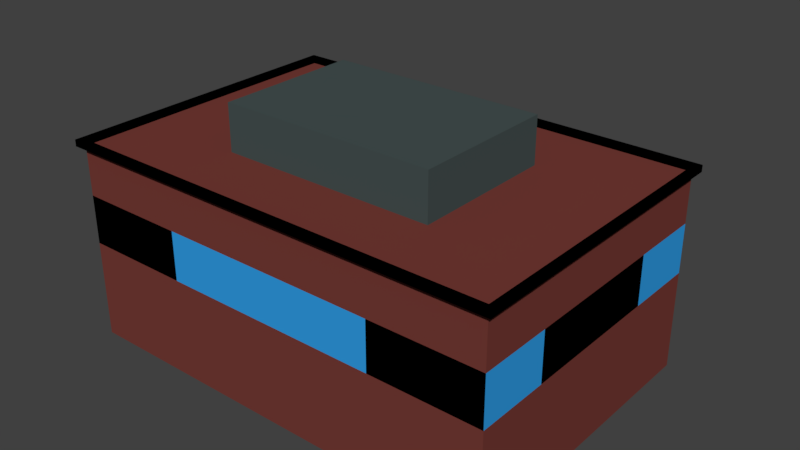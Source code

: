 # Source: school.blend  (saved by Blender 2.79.0; exported with 4.5.12 LTS)
import bpy
from mathutils import Matrix  # noqa: F401  (used for matrix-valued properties, if any)

bpy.ops.wm.read_factory_settings(use_empty=True)
scene = bpy.context.scene
scene.name = 'Scene'

# ---- collections
col_collection_1 = bpy.data.collections.new('Collection 1'); scene.collection.children.link(col_collection_1)

# ---- materials (node trees are filled in below, after node groups)
mat_material = bpy.data.materials.new('Material')
mat_material.alpha_threshold = 0.0
mat_material.use_transparent_shadow = False
mat_material.diffuse_color = (0.03073, 0.3438, 0.8, 1.0)
mat_material.roughness = 0.5
mat_material.line_color = (0.0, 0.0, 0.0, 1.0)
mat_material_001 = bpy.data.materials.new('Material.001')
mat_material_001.alpha_threshold = 0.0
mat_material_001.use_transparent_shadow = False
mat_material_001.diffuse_color = (0.1822, 0.04427, 0.03603, 1.0)
mat_material_001.roughness = 0.5
mat_material_002 = bpy.data.materials.new('Material.002')
mat_material_002.alpha_threshold = 0.0
mat_material_002.use_transparent_shadow = False
mat_material_002.diffuse_color = (0.0, 0.0, 0.0, 1.0)
mat_material_002.roughness = 0.5
mat_material_003 = bpy.data.materials.new('Material.003')
mat_material_003.alpha_threshold = 0.0
mat_material_003.use_transparent_shadow = False
mat_material_003.diffuse_color = (0.4692, 0.4846, 0.4846, 1.0)
mat_material_003.roughness = 0.5
mat_material_004 = bpy.data.materials.new('Material.004')
mat_material_004.alpha_threshold = 0.0
mat_material_004.use_transparent_shadow = False
mat_material_004.diffuse_color = (0.06154, 0.08462, 0.08462, 1.0)
mat_material_004.roughness = 0.5

# ---- material node trees

# ---- world
world_world = bpy.data.worlds.new('World'); scene.world = world_world
world_world.color = (0.05088, 0.05088, 0.05088)
world_world.use_sun_shadow = False
world_world.sun_shadow_jitter_overblur = 0.0
world_world.cycles.sampling_method = 'MANUAL'

# ---- meshes
me_cube = bpy.data.meshes.new('Cube')
me_cube.from_pydata([(0.9888, 0.9769, 0.003159), (0.9888, -1.023, 0.003159), (-1.011, -1.023, 0.003159), (-1.011, 0.9769, 0.003159), (0.9888, 0.9769, 2.003), (0.9888, -1.023, 2.003), (-1.011, -1.023, 2.003), (-1.011, 0.9769, 2.003), (0.9888, -0.02313, 0.003159), (-0.01122, 0.9769, 0.003159), (0.9888, 0.9769, 1.003), (-0.01122, -1.023, 0.003159), (0.9888, -1.023, 1.003), (-1.011, -0.02313, 0.003159), (-1.011, -1.023, 1.003), (-1.011, 0.9769, 1.003), (0.9888, -0.02313, 2.003), (-0.01122, 0.9769, 2.003), (-0.01122, -1.023, 2.003), (-1.011, -0.02313, 2.003), (-0.01122, 0.9769, 1.003), (-1.011, -0.02313, 1.003), (-0.01122, -1.023, 1.003), (0.9888, -0.02313, 1.003), (0.9888, -0.5231, 0.003159), (-0.5112, 0.9769, 0.003159), (0.9888, 0.9769, 1.503), (-0.5112, -1.023, 0.003159), (0.9888, -1.023, 1.503), (-1.011, 0.4769, 0.003159), (-1.011, -1.023, 1.503), (-1.011, 0.9769, 1.503), (0.9888, -0.5231, 2.003), (-0.5112, 0.9769, 2.003), (-0.5112, -1.023, 2.003), (-1.011, 0.4769, 2.003), (0.9888, 0.4769, 0.003159), (0.4888, 0.9769, 0.003159), (0.9888, 0.9769, 0.5032), (0.4888, -1.023, 0.003159), (0.9888, -1.023, 0.5032), (-1.011, -0.5231, 0.003159), (-1.011, -1.023, 0.5032), (-1.011, 0.9769, 0.5032), (0.9888, 0.4769, 2.003), (0.4888, 0.9769, 2.003), (0.4888, -1.023, 2.003), (-1.011, -0.5231, 2.003), (-0.5112, 0.9769, 1.003), (0.4888, 0.9769, 1.003), (-0.01122, 0.9769, 1.503), (-1.011, 0.4769, 1.003), (-1.011, -0.5231, 1.003), (-1.011, -0.02313, 0.5032), (-1.011, -0.02313, 1.503), (-0.5112, -1.023, 1.003), (0.4888, -1.023, 1.003), (-0.01122, -1.023, 0.5032), (-0.01122, -1.023, 1.503), (0.9888, -0.5231, 1.003), (0.9888, 0.4769, 1.003), (0.9888, -0.02313, 0.5032), (0.9888, -0.02313, 1.503), (-0.01122, -0.5231, 2.003), (-0.01122, 0.4769, 2.003), (0.4888, -0.02313, 2.003), (-0.5112, -0.02313, 2.003), (-0.5112, 0.4769, 2.003), (0.4888, 0.4769, 2.003), (0.4888, -0.5231, 2.003), (0.9888, 0.4769, 1.503), (0.9888, 0.4769, 0.5032), (0.9888, -0.5231, 0.5032), (0.4888, -1.023, 1.503), (0.4888, -1.023, 0.5032), (-0.5112, -1.023, 0.5032), (-1.011, -0.5231, 1.503), (-1.011, -0.5231, 0.5032), (-1.011, 0.4769, 0.5032), (0.4888, 0.9769, 0.5032), (0.4888, 0.9769, 1.503), (-0.5112, 0.9769, 1.503), (-0.5112, 0.9769, 0.5032), (-1.011, 0.4769, 1.503), (-0.5112, -1.023, 1.503), (0.9888, -0.5231, 1.503), (-0.5112, -0.5231, 2.003), (-0.01122, -0.5231, 2.479), (-0.01122, 0.4769, 2.479), (0.4888, -0.02313, 2.479), (-0.5112, -0.02313, 2.479), (-0.5112, 0.4769, 2.479), (0.4888, 0.4769, 2.479), (0.4888, -0.5231, 2.479), (-0.5112, -0.5231, 2.479), (0.9888, 0.9769, 2.07), (0.9888, -1.023, 2.07), (-1.011, -1.023, 2.07), (-1.011, 0.9769, 2.07), (0.9888, -0.02313, 2.07), (-0.01122, 0.9769, 2.07), (-0.01122, -1.023, 2.07), (-1.011, -0.02313, 2.07), (0.9888, -0.5231, 2.07), (-0.5112, 0.9769, 2.07), (-0.5112, -1.023, 2.07), (-1.011, 0.4769, 2.07), (0.9888, 0.4769, 2.07), (0.4888, 0.9769, 2.07), (0.4888, -1.023, 2.07), (-1.011, -0.5231, 2.07), (0.2757, 0.4769, 2.003), (0.3463, 0.4769, 2.003), (0.3463, 0.4769, 2.258), (0.2746, 0.4769, 2.256), (0.2757, 0.4956, 2.003), (0.3463, 0.4956, 2.003), (0.3463, 0.4956, 2.258), (0.2746, 0.4956, 2.256), (-0.01122, 0.9769, 0.5032), (-0.1187, 0.9769, 0.003159), (-0.3509, 0.9769, 0.003159), (-0.1187, 0.9769, 0.3515), (-0.3509, 0.9769, 0.3515), (-0.01122, 1.364, 0.003159), (-0.01122, 1.364, 0.5032), (-0.5112, 1.364, 0.003159), (-0.5112, 1.364, 0.5032), (-0.1187, 1.016, 0.003159), (-0.3509, 1.016, 0.003159), (-0.1187, 1.016, 0.3515), (-0.3509, 1.016, 0.3515), (-0.2224, 1.016, 0.003159), (-0.2224, 1.016, 0.3515), (-0.01122, 0.9769, 0.5311), (-0.5112, 0.9769, 0.5311), (-0.01122, 1.364, 0.5311), (-0.5112, 1.364, 0.5311), (0.001235, 0.9769, 0.003159), (0.001235, 0.9769, 0.5032), (0.001235, 1.364, 0.003159), (0.001235, 1.364, 0.5032), (-0.5225, 0.9769, 0.003159), (-0.5225, 0.9769, 0.5032), (-0.5225, 1.364, 0.003159), (-0.5225, 1.364, 0.5032), (-1.037, 0.4769, 2.003), (-1.037, 0.9769, 2.003), (-1.037, -0.5231, 2.003), (-1.037, -0.02313, 2.003), (-1.037, -1.023, 2.003), (-1.037, 0.4769, 2.07), (-1.037, 0.9769, 2.07), (-1.037, -0.5231, 2.07), (-1.037, -0.02313, 2.07), (-1.037, -1.023, 2.07), (-0.5112, 1.013, 2.003), (-1.011, 1.013, 2.003), (0.4888, 1.013, 2.003), (-0.01122, 1.013, 2.003), (0.9888, 1.013, 2.003), (-0.5112, 1.013, 2.07), (-1.011, 1.013, 2.07), (0.4888, 1.013, 2.07), (-0.01122, 1.013, 2.07), (0.9888, 1.013, 2.07), (-1.037, 1.013, 2.003), (-1.037, 1.013, 2.07), (-0.5112, -1.066, 2.003), (-1.011, -1.066, 2.003), (0.4888, -1.066, 2.003), (-0.01122, -1.066, 2.003), (0.9888, -1.066, 2.003), (-0.5112, -1.066, 2.07), (-1.011, -1.066, 2.07), (0.4888, -1.066, 2.07), (-0.01122, -1.066, 2.07), (0.9888, -1.066, 2.07), (-1.037, -1.066, 2.003), (-1.037, -1.066, 2.07), (1.017, -0.5231, 2.003), (1.017, -1.023, 2.003), (1.017, 0.4769, 2.003), (1.017, -0.02313, 2.003), (1.017, 0.9769, 2.003), (1.017, -0.5231, 2.07), (1.017, -1.023, 2.07), (1.017, 0.4769, 2.07), (1.017, -0.02313, 2.07), (1.017, 0.9769, 2.07), (1.017, 1.013, 2.003), (1.017, 1.013, 2.07), (1.017, -1.066, 2.003), (1.017, -1.066, 2.07)], [(9, 25)], [(86, 47, 6, 34), (85, 32, 5, 28), (84, 34, 6, 30), (83, 35, 7, 31), (82, 25, 3, 43), (81, 48, 15, 31), (80, 49, 20, 50), (78, 51, 15, 43), (77, 52, 21, 53), (76, 47, 19, 54), (75, 55, 14, 42), (74, 56, 22, 57), (73, 46, 18, 58), (72, 59, 12, 40), (71, 60, 23, 61), (70, 44, 16, 62), (69, 63, 18, 46), (67, 35, 19, 66), (17, 33, 67, 64), (33, 7, 35, 67), (44, 68, 65, 16), (4, 45, 68, 44), (45, 17, 64, 111, 112, 68), (32, 69, 46, 5), (16, 65, 69, 32), (60, 70, 62, 23), (10, 26, 70, 60), (26, 4, 44, 70), (36, 71, 61, 8), (0, 38, 71, 36), (38, 10, 60, 71), (24, 72, 40, 1), (8, 61, 72, 24), (61, 23, 59, 72), (56, 73, 58, 22), (12, 28, 73, 56), (28, 5, 46, 73), (39, 74, 57, 11), (1, 40, 74, 39), (40, 12, 56, 74), (27, 75, 42, 2), (11, 57, 75, 27), (57, 22, 55, 75), (52, 76, 54, 21), (14, 30, 76, 52), (30, 6, 47, 76), (41, 77, 53, 13), (2, 42, 77, 41), (42, 14, 52, 77), (29, 78, 43, 3), (13, 53, 78, 29), (53, 21, 51, 78), (10, 38, 79, 49), (38, 0, 37, 79), (45, 80, 50, 17), (4, 26, 80, 45), (26, 10, 49, 80), (33, 81, 31, 7), (17, 50, 81, 33), (50, 20, 48, 81), (48, 82, 43, 15), (51, 83, 31, 15), (21, 54, 83, 51), (54, 19, 35, 83), (55, 84, 30, 14), (22, 58, 84, 55), (58, 18, 34, 84), (59, 85, 28, 12), (23, 62, 85, 59), (62, 16, 32, 85), (63, 86, 34, 18), (66, 19, 47, 86), (66, 86, 94, 90), (63, 69, 93, 87), (67, 66, 90, 91), (69, 65, 89, 93), (68, 112, 113, 114, 111, 64, 88, 92), (86, 63, 87, 94), (65, 68, 92, 89), (64, 67, 91, 88), (90, 94, 87, 93, 89, 92, 88, 91), (102, 154, 153, 110), (155, 179, 174, 97), (172, 5, 181, 192), (47, 148, 149, 19), (17, 33, 156, 159), (160, 165, 191, 190), (6, 34, 168, 169), (33, 7, 157, 156), (95, 107, 187, 189), (108, 95, 165, 163), (96, 109, 175, 177), (7, 147, 166, 157), (99, 188, 187, 107), (98, 152, 151, 106), (105, 173, 176, 101), (104, 100, 164, 161), (115, 118, 117, 116), (114, 113, 117, 118), (112, 111, 115, 116), (111, 114, 118, 115), (113, 112, 116, 117), (20, 119, 82, 48), (119, 9, 120, 122, 123, 121, 25, 82), (79, 37, 9, 119, 20, 49), (127, 145, 143, 82), (123, 122, 130, 133, 131), (125, 136, 134, 119), (9, 119, 139, 138), (132, 133, 130, 128), (121, 123, 131, 129), (122, 120, 128, 130), (129, 131, 133, 132), (134, 136, 137, 135), (82, 135, 137, 127), (127, 137, 136, 125), (119, 82, 135, 134), (138, 140, 141, 139), (119, 139, 141, 125), (125, 141, 140, 124), (143, 145, 144, 142), (82, 25, 142, 143), (126, 144, 145, 127), (126, 127, 82, 25), (9, 119, 125, 124), (119, 82, 143, 145, 127, 125), (146, 151, 152, 147), (146, 149, 154, 151), (148, 153, 154, 149), (148, 150, 155, 153), (47, 6, 150, 148), (6, 169, 178, 150), (102, 106, 151, 154), (97, 110, 153, 155), (35, 146, 147, 7), (35, 19, 149, 146), (47, 110, 97, 6), (47, 19, 102, 110), (35, 106, 102, 19), (35, 7, 98, 106), (158, 159, 164, 163), (160, 158, 163, 165), (157, 166, 167, 162), (156, 157, 162, 161), (159, 156, 161, 164), (98, 104, 161, 162), (44, 4, 184, 182), (45, 17, 159, 158), (152, 98, 162, 167), (100, 108, 163, 164), (4, 45, 158, 160), (147, 152, 167, 166), (7, 33, 104, 98), (33, 17, 100, 104), (17, 45, 108, 100), (45, 4, 95, 108), (171, 176, 173, 168), (170, 175, 176, 171), (170, 172, 177, 175), (169, 168, 173, 174), (169, 174, 179, 178), (18, 171, 168, 34), (32, 180, 181, 5), (150, 178, 179, 155), (105, 97, 174, 173), (46, 170, 171, 18), (101, 176, 175, 109), (46, 5, 172, 170), (34, 6, 97, 105), (34, 105, 101, 18), (18, 101, 109, 46), (5, 46, 109, 96), (182, 187, 188, 183), (182, 184, 189, 187), (180, 185, 186, 181), (180, 183, 188, 185), (189, 184, 190, 191), (181, 186, 193, 192), (32, 16, 183, 180), (4, 160, 190, 184), (44, 182, 183, 16), (96, 186, 185, 103), (99, 103, 185, 188), (96, 177, 193, 186), (177, 172, 192, 193), (165, 95, 189, 191), (5, 96, 103, 32), (16, 32, 103, 99), (16, 99, 107, 44), (4, 44, 107, 95)])
me_cube.polygons.foreach_set('material_index', [1, 1, 1, 1, 1, 2, 0, 1, 1, 1, 1, 1, 1, 1, 1, 1, 1, 1, 1, 1, 1, 1, 1, 1, 1, 2, 0, 1, 1, 1, 1, 1, 1, 1, 0, 2, 1, 1, 1, 1, 1, 1, 1, 2, 0, 1, 1, 1, 1, 1, 1, 1, 1, 1, 1, 1, 2, 1, 1, 0, 1, 0, 2, 1, 2, 0, 1, 0, 2, 1, 1, 1, 4, 4, 4, 4, 4, 4, 4, 4, 4, 2, 2, 2, 2, 2, 2, 2, 2, 2, 2, 2, 2, 2, 2, 2, 2, 3, 3, 1, 3, 3, 1, 1, 1, 2, 1, 4, 1, 3, 1, 1, 3, 4, 4, 4, 1, 4, 4, 4, 4, 1, 4, 4, 4, 4, 2, 2, 2, 2, 2, 2, 2, 2, 2, 2, 2, 2, 2, 2, 2, 2, 2, 2, 2, 2, 2, 2, 2, 2, 2, 2, 2, 2, 2, 2, 2, 2, 2, 2, 2, 2, 2, 2, 2, 2, 2, 2, 2, 2, 2, 2, 2, 2, 2, 2, 2, 2, 2, 2, 2, 2, 2, 2, 2, 2, 2, 2, 2, 2])
me_cube.materials.append(mat_material)
me_cube.materials.append(mat_material_001)
me_cube.materials.append(mat_material_002)
me_cube.materials.append(mat_material_003)
me_cube.materials.append(mat_material_004)
me_cube.use_remesh_preserve_volume = False
me_cube.use_remesh_preserve_attributes = False
me_cube.use_mirror_vertex_groups = False
me_cube.update()

# ---- objects
ob_cube = bpy.data.objects.new('Cube', me_cube)

# ---- transforms, parenting, visibility, modifiers, constraints
ob_cube.location = (0.0, -7.451e-09, 5.96e-08)
ob_cube.scale = (0.4149, 0.2766, 0.1844)
ob_cube.lock_rotations_4d = False
ob_cube.empty_display_type = 'ARROWS'
ob_cube.lineart.crease_threshold = 0.0

# ---- collection membership
col_collection_1.objects.link(ob_cube)

# ---- scene / render settings (as saved in the file)
scene.frame_start = 1; scene.frame_end = 250; scene.frame_set(1)
scene.render.engine = 'BLENDER_EEVEE_NEXT'
scene.render.resolution_percentage = 50
scene.render.dither_intensity = 0.0
scene.cycles.use_denoising = False
scene.cycles.samples = 128
scene.cycles.sampling_pattern = 'TABULATED_SOBOL'
scene.cycles.use_adaptive_sampling = False
scene.cycles.use_light_tree = False
scene.cycles.blur_glossy = 0.0
scene.cycles.sample_clamp_indirect = 0.0
scene.view_settings.view_transform = 'Standard'
bpy.context.view_layer.update()

# ---- added for rendering (the .blend has no active camera and no usable light): camera, sun
cam_auto = bpy.data.cameras.new('AutoCamera')
cam_auto.lens = 50.0
cam_auto.sensor_width = 36.0
cam_auto.clip_end = 1000.0
ob_auto_camera = bpy.data.objects.new('AutoCamera', cam_auto)
scene.collection.objects.link(ob_auto_camera)
ob_auto_camera.location = (1.08518, -1.26596, 1.1003)
ob_auto_camera.rotation_euler = (1.09748, -7.21219e-08, 0.694738)
scene.camera = ob_auto_camera
light_auto_sun = bpy.data.lights.new('AutoSun', 'SUN')
light_auto_sun.energy = 3.0
light_auto_sun.angle = 0.0523599
ob_auto_sun = bpy.data.objects.new('AutoSun', light_auto_sun)
scene.collection.objects.link(ob_auto_sun)
ob_auto_sun.rotation_euler = (0.872665, 0.174533, 0.523599)
bpy.context.view_layer.update()
